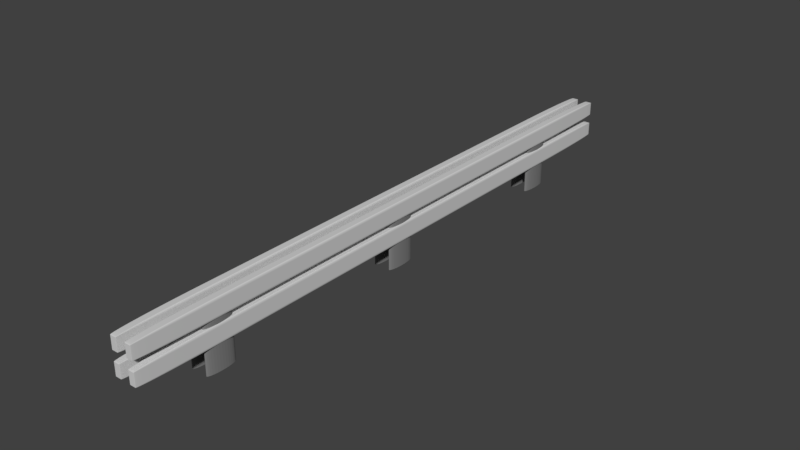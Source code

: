 # Source: Guard_Rail2.blend  (saved by Blender 2.79.0; exported with 4.5.12 LTS)
import bpy
from mathutils import Matrix  # noqa: F401  (used for matrix-valued properties, if any)

bpy.ops.wm.read_factory_settings(use_empty=True)
scene = bpy.context.scene
scene.name = 'Scene'

# ---- collections
col_collection_1 = bpy.data.collections.new('Collection 1'); scene.collection.children.link(col_collection_1)

# ---- materials (node trees are filled in below, after node groups)
mat_material = bpy.data.materials.new('Material')
mat_material.alpha_threshold = 0.0
mat_material.use_transparent_shadow = False
mat_material.diffuse_color = (0.6514, 0.6514, 0.6514, 1.0)
mat_material.roughness = 0.5
mat_material.specular_intensity = 0.4971
mat_material.line_color = (0.0, 0.0, 0.0, 1.0)
mat_material_001 = bpy.data.materials.new('Material.001')
mat_material_001.alpha_threshold = 0.0
mat_material_001.use_transparent_shadow = False
mat_material_001.diffuse_color = (0.2159, 0.2159, 0.2159, 1.0)
mat_material_001.roughness = 0.5

# ---- material node trees

# ---- world
world_world = bpy.data.worlds.new('World'); scene.world = world_world
world_world.color = (0.05088, 0.05088, 0.05088)
world_world.use_sun_shadow = False
world_world.sun_shadow_jitter_overblur = 0.0
world_world.cycles.sampling_method = 'MANUAL'

# ---- meshes
me_cube_003 = bpy.data.meshes.new('Cube.003')
me_cube_003.from_pydata([(1.0, 1.0, -1.0), (1.0, -1.0, -1.0), (-1.0, -1.0, -1.0), (-1.0, 1.0, -1.0), (1.0, 1.0, 1.0), (1.0, -1.0, 1.0), (-1.0, -1.0, 1.0), (-1.0, 1.0, 1.0), (1.0, 1.0, 0.0), (1.0, -1.0, 0.0), (-1.0, -1.0, 0.0), (-1.0, 1.0, 0.0), (1.0, 1.0, 1.558), (1.0, -1.0, 1.558), (-1.0, -1.0, 1.558), (-1.0, 1.0, 1.558), (1.0, 1.0, 3.558), (1.0, -1.0, 3.558), (-1.0, -1.0, 3.558), (-1.0, 1.0, 3.558), (1.0, 1.0, 2.558), (1.0, -1.0, 2.558), (-1.0, -1.0, 2.558), (-1.0, 1.0, 2.558), (1.0, -3.007, -1.0), (1.0, -5.007, -1.0), (-1.0, -5.007, -1.0), (-1.0, -3.007, -1.0), (1.0, -3.007, 1.0), (1.0, -5.007, 1.0), (-1.0, -5.007, 1.0), (-1.0, -3.007, 1.0), (1.0, -3.007, 0.0), (1.0, -5.007, 0.0), (-1.0, -5.007, 0.0), (-1.0, -3.007, 0.0), (1.0, -3.007, 1.558), (1.0, -5.007, 1.558), (-1.0, -5.007, 1.558), (-1.0, -3.007, 1.558), (1.0, -3.007, 3.558), (1.0, -5.007, 3.558), (-1.0, -5.007, 3.558), (-1.0, -3.007, 3.558), (1.0, -3.007, 2.558), (1.0, -5.007, 2.558), (-1.0, -5.007, 2.558), (-1.0, -3.007, 2.558)], [], [(0, 1, 2, 3), (4, 7, 6, 5), (8, 4, 5, 9), (9, 5, 6, 10), (10, 6, 7, 11), (8, 0, 3, 11), (4, 8, 11, 7), (2, 10, 11, 3), (1, 9, 10, 2), (0, 8, 9, 1), (12, 13, 14, 15), (16, 19, 18, 17), (20, 16, 17, 21), (21, 17, 18, 22), (22, 18, 19, 23), (20, 12, 15, 23), (16, 20, 23, 19), (14, 22, 23, 15), (13, 21, 22, 14), (12, 20, 21, 13), (24, 25, 26, 27), (28, 31, 30, 29), (32, 28, 29, 33), (33, 29, 30, 34), (34, 30, 31, 35), (32, 24, 27, 35), (28, 32, 35, 31), (26, 34, 35, 27), (25, 33, 34, 26), (24, 32, 33, 25), (36, 37, 38, 39), (40, 43, 42, 41), (44, 40, 41, 45), (45, 41, 42, 46), (46, 42, 43, 47), (44, 36, 39, 47), (40, 44, 47, 43), (38, 46, 47, 39), (37, 45, 46, 38), (36, 44, 45, 37)])
me_cube_003.materials.append(mat_material)
me_cube_003.use_remesh_preserve_volume = False
me_cube_003.use_remesh_preserve_attributes = False
me_cube_003.use_mirror_vertex_groups = False
me_cube_003.update()
me_cylinder_003 = bpy.data.meshes.new('Cylinder.003')
me_cylinder_003.from_pydata([(0.0, 1.0, -1.0), (0.0, 1.0, 1.0), (0.1951, 0.9808, -1.0), (0.1951, 0.9808, 1.0), (0.3827, 0.9239, -1.0), (0.3827, 0.9239, 1.0), (0.5556, 0.8315, -1.0), (0.5556, 0.8315, 1.0), (0.7071, 0.7071, -1.0), (0.7071, 0.7071, 1.0), (0.8315, 0.5556, -1.0), (0.8315, 0.5556, 1.0), (0.9239, 0.3827, -1.0), (0.9239, 0.3827, 1.0), (0.9808, 0.1951, -1.0), (0.9808, 0.1951, 1.0), (1.0, 7.55e-08, -1.0), (1.0, 7.55e-08, 1.0), (0.9808, -0.1951, -1.0), (0.9808, -0.1951, 1.0), (0.9239, -0.3827, -1.0), (0.9239, -0.3827, 1.0), (0.8315, -0.5556, -1.0), (0.8315, -0.5556, 1.0), (0.7071, -0.7071, -1.0), (0.7071, -0.7071, 1.0), (0.5556, -0.8315, -1.0), (0.5556, -0.8315, 1.0), (0.3827, -0.9239, -1.0), (0.3827, -0.9239, 1.0), (0.1951, -0.9808, -1.0), (0.1951, -0.9808, 1.0), (-3.258e-07, -1.0, -1.0), (-3.258e-07, -1.0, 1.0), (-0.1951, -0.9808, -1.0), (-0.1951, -0.9808, 1.0), (-0.3827, -0.9239, -1.0), (-0.3827, -0.9239, 1.0), (-0.5556, -0.8315, -1.0), (-0.5556, -0.8315, 1.0), (-0.7071, -0.7071, -1.0), (-0.7071, -0.7071, 1.0), (-0.8315, -0.5556, -1.0), (-0.8315, -0.5556, 1.0), (-0.9239, -0.3827, -1.0), (-0.9239, -0.3827, 1.0), (-0.9808, -0.1951, -1.0), (-0.9808, -0.1951, 1.0), (-1.0, 9.656e-07, -1.0), (-1.0, 9.656e-07, 1.0), (-0.9808, 0.1951, -1.0), (-0.9808, 0.1951, 1.0), (-0.9239, 0.3827, -1.0), (-0.9239, 0.3827, 1.0), (-0.8315, 0.5556, -1.0), (-0.8315, 0.5556, 1.0), (-0.7071, 0.7071, -1.0), (-0.7071, 0.7071, 1.0), (-0.5556, 0.8315, -1.0), (-0.5556, 0.8315, 1.0), (-0.3827, 0.9239, -1.0), (-0.3827, 0.9239, 1.0), (-0.1951, 0.9808, -1.0), (-0.1951, 0.9808, 1.0), (-28.65, 1.0, -1.0), (-28.65, 1.0, 1.0), (-28.45, 0.9808, -1.0), (-28.45, 0.9808, 1.0), (-28.27, 0.9239, -1.0), (-28.27, 0.9239, 1.0), (-28.09, 0.8315, -1.0), (-28.09, 0.8315, 1.0), (-27.94, 0.7071, -1.0), (-27.94, 0.7071, 1.0), (-27.82, 0.5556, -1.0), (-27.82, 0.5556, 1.0), (-27.73, 0.3827, -1.0), (-27.73, 0.3827, 1.0), (-27.67, 0.1951, -1.0), (-27.67, 0.1951, 1.0), (-27.65, 7.55e-08, -1.0), (-27.65, 7.55e-08, 1.0), (-27.67, -0.1951, -1.0), (-27.67, -0.1951, 1.0), (-27.73, -0.3827, -1.0), (-27.73, -0.3827, 1.0), (-27.82, -0.5556, -1.0), (-27.82, -0.5556, 1.0), (-27.94, -0.7071, -1.0), (-27.94, -0.7071, 1.0), (-28.09, -0.8315, -1.0), (-28.09, -0.8315, 1.0), (-28.27, -0.9239, -1.0), (-28.27, -0.9239, 1.0), (-28.45, -0.9808, -1.0), (-28.45, -0.9808, 1.0), (-28.65, -1.0, -1.0), (-28.65, -1.0, 1.0), (-28.84, -0.9808, -1.0), (-28.84, -0.9808, 1.0), (-29.03, -0.9239, -1.0), (-29.03, -0.9239, 1.0), (-29.21, -0.8315, -1.0), (-29.21, -0.8315, 1.0), (-29.36, -0.7071, -1.0), (-29.36, -0.7071, 1.0), (-29.48, -0.5556, -1.0), (-29.48, -0.5556, 1.0), (-29.57, -0.3827, -1.0), (-29.57, -0.3827, 1.0), (-29.63, -0.1951, -1.0), (-29.63, -0.1951, 1.0), (-29.65, 9.656e-07, -1.0), (-29.65, 9.656e-07, 1.0), (-29.63, 0.1951, -1.0), (-29.63, 0.1951, 1.0), (-29.57, 0.3827, -1.0), (-29.57, 0.3827, 1.0), (-29.48, 0.5556, -1.0), (-29.48, 0.5556, 1.0), (-29.36, 0.7071, -1.0), (-29.36, 0.7071, 1.0), (-29.21, 0.8315, -1.0), (-29.21, 0.8315, 1.0), (-29.03, 0.9239, -1.0), (-29.03, 0.9239, 1.0), (-28.84, 0.9808, -1.0), (-28.84, 0.9808, 1.0), (-14.34, 1.0, -1.0), (-14.34, 1.0, 1.0), (-14.15, 0.9808, -1.0), (-14.15, 0.9808, 1.0), (-13.96, 0.9239, -1.0), (-13.96, 0.9239, 1.0), (-13.79, 0.8315, -1.0), (-13.79, 0.8315, 1.0), (-13.63, 0.7071, -1.0), (-13.63, 0.7071, 1.0), (-13.51, 0.5556, -1.0), (-13.51, 0.5556, 1.0), (-13.42, 0.3827, -1.0), (-13.42, 0.3827, 1.0), (-13.36, 0.1951, -1.0), (-13.36, 0.1951, 1.0), (-13.34, 7.55e-08, -1.0), (-13.34, 7.55e-08, 1.0), (-13.36, -0.1951, -1.0), (-13.36, -0.1951, 1.0), (-13.42, -0.3827, -1.0), (-13.42, -0.3827, 1.0), (-13.51, -0.5556, -1.0), (-13.51, -0.5556, 1.0), (-13.63, -0.7071, -1.0), (-13.63, -0.7071, 1.0), (-13.79, -0.8315, -1.0), (-13.79, -0.8315, 1.0), (-13.96, -0.9239, -1.0), (-13.96, -0.9239, 1.0), (-14.15, -0.9808, -1.0), (-14.15, -0.9808, 1.0), (-14.34, -1.0, -1.0), (-14.34, -1.0, 1.0), (-14.54, -0.9808, -1.0), (-14.54, -0.9808, 1.0), (-14.72, -0.9239, -1.0), (-14.72, -0.9239, 1.0), (-14.9, -0.8315, -1.0), (-14.9, -0.8315, 1.0), (-15.05, -0.7071, -1.0), (-15.05, -0.7071, 1.0), (-15.17, -0.5556, -1.0), (-15.17, -0.5556, 1.0), (-15.27, -0.3827, -1.0), (-15.27, -0.3827, 1.0), (-15.32, -0.1951, -1.0), (-15.32, -0.1951, 1.0), (-15.34, 9.656e-07, -1.0), (-15.34, 9.656e-07, 1.0), (-15.32, 0.1951, -1.0), (-15.32, 0.1951, 1.0), (-15.27, 0.3827, -1.0), (-15.27, 0.3827, 1.0), (-15.17, 0.5556, -1.0), (-15.17, 0.5556, 1.0), (-15.05, 0.7071, -1.0), (-15.05, 0.7071, 1.0), (-14.9, 0.8315, -1.0), (-14.9, 0.8315, 1.0), (-14.72, 0.9239, -1.0), (-14.72, 0.9239, 1.0), (-14.54, 0.9808, -1.0), (-14.54, 0.9808, 1.0), (-5.625e-08, -4.251, -1.0), (-5.625e-08, -4.251, 1.0), (0.1951, -4.271, -1.0), (0.1951, -4.271, 1.0), (0.3827, -4.328, -1.0), (0.3827, -4.328, 1.0), (0.5556, -4.42, -1.0), (0.5556, -4.42, 1.0), (0.7071, -4.544, -1.0), (0.7071, -4.544, 1.0), (0.8315, -4.696, -1.0), (0.8315, -4.696, 1.0), (0.9239, -4.869, -1.0), (0.9239, -4.869, 1.0), (0.9808, -5.056, -1.0), (0.9808, -5.056, 1.0), (1.0, -5.251, -1.0), (1.0, -5.251, 1.0), (0.9808, -5.446, -1.0), (0.9808, -5.446, 1.0), (0.9239, -5.634, -1.0), (0.9239, -5.634, 1.0), (0.8315, -5.807, -1.0), (0.8315, -5.807, 1.0), (0.7071, -5.958, -1.0), (0.7071, -5.958, 1.0), (0.5556, -6.083, -1.0), (0.5556, -6.083, 1.0), (0.3827, -6.175, -1.0), (0.3827, -6.175, 1.0), (0.1951, -6.232, -1.0), (0.1951, -6.232, 1.0), (-2.696e-07, -6.251, -1.0), (-2.696e-07, -6.251, 1.0), (-0.1951, -6.232, -1.0), (-0.1951, -6.232, 1.0), (-0.3827, -6.175, -1.0), (-0.3827, -6.175, 1.0), (-0.5556, -6.083, -1.0), (-0.5556, -6.083, 1.0), (-0.7071, -5.958, -1.0), (-0.7071, -5.958, 1.0), (-0.8315, -5.807, -1.0), (-0.8315, -5.807, 1.0), (-0.9239, -5.634, -1.0), (-0.9239, -5.634, 1.0), (-0.9808, -5.446, -1.0), (-0.9808, -5.446, 1.0), (-1.0, -5.251, -1.0), (-1.0, -5.251, 1.0), (-0.9808, -5.056, -1.0), (-0.9808, -5.056, 1.0), (-0.9239, -4.869, -1.0), (-0.9239, -4.869, 1.0), (-0.8315, -4.696, -1.0), (-0.8315, -4.696, 1.0), (-0.7071, -4.544, -1.0), (-0.7071, -4.544, 1.0), (-0.5556, -4.42, -1.0), (-0.5556, -4.42, 1.0), (-0.3827, -4.328, -1.0), (-0.3827, -4.328, 1.0), (-0.1951, -4.271, -1.0), (-0.1951, -4.271, 1.0), (-14.34, -4.251, -1.0), (-14.34, -4.251, 1.0), (-14.15, -4.271, -1.0), (-14.15, -4.271, 1.0), (-13.96, -4.328, -1.0), (-13.96, -4.328, 1.0), (-13.79, -4.42, -1.0), (-13.79, -4.42, 1.0), (-13.63, -4.544, -1.0), (-13.63, -4.544, 1.0), (-13.51, -4.696, -1.0), (-13.51, -4.696, 1.0), (-13.42, -4.869, -1.0), (-13.42, -4.869, 1.0), (-13.36, -5.056, -1.0), (-13.36, -5.056, 1.0), (-13.34, -5.251, -1.0), (-13.34, -5.251, 1.0), (-13.36, -5.446, -1.0), (-13.36, -5.446, 1.0), (-13.42, -5.634, -1.0), (-13.42, -5.634, 1.0), (-13.51, -5.807, -1.0), (-13.51, -5.807, 1.0), (-13.63, -5.958, -1.0), (-13.63, -5.958, 1.0), (-13.79, -6.083, -1.0), (-13.79, -6.083, 1.0), (-13.96, -6.175, -1.0), (-13.96, -6.175, 1.0), (-14.15, -6.232, -1.0), (-14.15, -6.232, 1.0), (-14.34, -6.251, -1.0), (-14.34, -6.251, 1.0), (-14.54, -6.232, -1.0), (-14.54, -6.232, 1.0), (-14.72, -6.175, -1.0), (-14.72, -6.175, 1.0), (-14.9, -6.083, -1.0), (-14.9, -6.083, 1.0), (-15.05, -5.958, -1.0), (-15.05, -5.958, 1.0), (-15.17, -5.807, -1.0), (-15.17, -5.807, 1.0), (-15.27, -5.634, -1.0), (-15.27, -5.634, 1.0), (-15.32, -5.446, -1.0), (-15.32, -5.446, 1.0), (-15.34, -5.251, -1.0), (-15.34, -5.251, 1.0), (-15.32, -5.056, -1.0), (-15.32, -5.056, 1.0), (-15.27, -4.869, -1.0), (-15.27, -4.869, 1.0), (-15.17, -4.696, -1.0), (-15.17, -4.696, 1.0), (-15.05, -4.544, -1.0), (-15.05, -4.544, 1.0), (-14.9, -4.42, -1.0), (-14.9, -4.42, 1.0), (-14.72, -4.328, -1.0), (-14.72, -4.328, 1.0), (-14.54, -4.271, -1.0), (-14.54, -4.271, 1.0), (-28.65, -4.251, -1.0), (-28.65, -4.251, 1.0), (-28.45, -4.271, -1.0), (-28.45, -4.271, 1.0), (-28.27, -4.328, -1.0), (-28.27, -4.328, 1.0), (-28.09, -4.42, -1.0), (-28.09, -4.42, 1.0), (-27.94, -4.544, -1.0), (-27.94, -4.544, 1.0), (-27.82, -4.696, -1.0), (-27.82, -4.696, 1.0), (-27.73, -4.869, -1.0), (-27.73, -4.869, 1.0), (-27.67, -5.056, -1.0), (-27.67, -5.056, 1.0), (-27.65, -5.251, -1.0), (-27.65, -5.251, 1.0), (-27.67, -5.446, -1.0), (-27.67, -5.446, 1.0), (-27.73, -5.634, -1.0), (-27.73, -5.634, 1.0), (-27.82, -5.807, -1.0), (-27.82, -5.807, 1.0), (-27.94, -5.958, -1.0), (-27.94, -5.958, 1.0), (-28.09, -6.083, -1.0), (-28.09, -6.083, 1.0), (-28.27, -6.175, -1.0), (-28.27, -6.175, 1.0), (-28.45, -6.232, -1.0), (-28.45, -6.232, 1.0), (-28.65, -6.251, -1.0), (-28.65, -6.251, 1.0), (-28.84, -6.232, -1.0), (-28.84, -6.232, 1.0), (-29.03, -6.175, -1.0), (-29.03, -6.175, 1.0), (-29.21, -6.083, -1.0), (-29.21, -6.083, 1.0), (-29.36, -5.958, -1.0), (-29.36, -5.958, 1.0), (-29.48, -5.807, -1.0), (-29.48, -5.807, 1.0), (-29.57, -5.634, -1.0), (-29.57, -5.634, 1.0), (-29.63, -5.446, -1.0), (-29.63, -5.446, 1.0), (-29.65, -5.251, -1.0), (-29.65, -5.251, 1.0), (-29.63, -5.056, -1.0), (-29.63, -5.056, 1.0), (-29.57, -4.869, -1.0), (-29.57, -4.869, 1.0), (-29.48, -4.696, -1.0), (-29.48, -4.696, 1.0), (-29.36, -4.544, -1.0), (-29.36, -4.544, 1.0), (-29.21, -4.42, -1.0), (-29.21, -4.42, 1.0), (-29.03, -4.328, -1.0), (-29.03, -4.328, 1.0), (-28.84, -4.271, -1.0), (-28.84, -4.271, 1.0)], [], [(0, 1, 3, 2), (2, 3, 5, 4), (4, 5, 7, 6), (6, 7, 9, 8), (8, 9, 11, 10), (10, 11, 13, 12), (12, 13, 15, 14), (14, 15, 17, 16), (16, 17, 19, 18), (18, 19, 21, 20), (20, 21, 23, 22), (22, 23, 25, 24), (24, 25, 27, 26), (26, 27, 29, 28), (28, 29, 31, 30), (30, 31, 33, 32), (32, 33, 35, 34), (34, 35, 37, 36), (36, 37, 39, 38), (38, 39, 41, 40), (40, 41, 43, 42), (42, 43, 45, 44), (44, 45, 47, 46), (46, 47, 49, 48), (48, 49, 51, 50), (50, 51, 53, 52), (52, 53, 55, 54), (54, 55, 57, 56), (56, 57, 59, 58), (58, 59, 61, 60), (3, 1, 63, 61, 59, 57, 55, 53, 51, 49, 47, 45, 43, 41, 39, 37, 35, 33, 31, 29, 27, 25, 23, 21, 19, 17, 15, 13, 11, 9, 7, 5), (60, 61, 63, 62), (62, 63, 1, 0), (0, 2, 4, 6, 8, 10, 12, 14, 16, 18, 20, 22, 24, 26, 28, 30, 32, 34, 36, 38, 40, 42, 44, 46, 48, 50, 52, 54, 56, 58, 60, 62), (64, 65, 67, 66), (66, 67, 69, 68), (68, 69, 71, 70), (70, 71, 73, 72), (72, 73, 75, 74), (74, 75, 77, 76), (76, 77, 79, 78), (78, 79, 81, 80), (80, 81, 83, 82), (82, 83, 85, 84), (84, 85, 87, 86), (86, 87, 89, 88), (88, 89, 91, 90), (90, 91, 93, 92), (92, 93, 95, 94), (94, 95, 97, 96), (96, 97, 99, 98), (98, 99, 101, 100), (100, 101, 103, 102), (102, 103, 105, 104), (104, 105, 107, 106), (106, 107, 109, 108), (108, 109, 111, 110), (110, 111, 113, 112), (112, 113, 115, 114), (114, 115, 117, 116), (116, 117, 119, 118), (118, 119, 121, 120), (120, 121, 123, 122), (122, 123, 125, 124), (67, 65, 127, 125, 123, 121, 119, 117, 115, 113, 111, 109, 107, 105, 103, 101, 99, 97, 95, 93, 91, 89, 87, 85, 83, 81, 79, 77, 75, 73, 71, 69), (124, 125, 127, 126), (126, 127, 65, 64), (64, 66, 68, 70, 72, 74, 76, 78, 80, 82, 84, 86, 88, 90, 92, 94, 96, 98, 100, 102, 104, 106, 108, 110, 112, 114, 116, 118, 120, 122, 124, 126), (128, 129, 131, 130), (130, 131, 133, 132), (132, 133, 135, 134), (134, 135, 137, 136), (136, 137, 139, 138), (138, 139, 141, 140), (140, 141, 143, 142), (142, 143, 145, 144), (144, 145, 147, 146), (146, 147, 149, 148), (148, 149, 151, 150), (150, 151, 153, 152), (152, 153, 155, 154), (154, 155, 157, 156), (156, 157, 159, 158), (158, 159, 161, 160), (160, 161, 163, 162), (162, 163, 165, 164), (164, 165, 167, 166), (166, 167, 169, 168), (168, 169, 171, 170), (170, 171, 173, 172), (172, 173, 175, 174), (174, 175, 177, 176), (176, 177, 179, 178), (178, 179, 181, 180), (180, 181, 183, 182), (182, 183, 185, 184), (184, 185, 187, 186), (186, 187, 189, 188), (131, 129, 191, 189, 187, 185, 183, 181, 179, 177, 175, 173, 171, 169, 167, 165, 163, 161, 159, 157, 155, 153, 151, 149, 147, 145, 143, 141, 139, 137, 135, 133), (188, 189, 191, 190), (190, 191, 129, 128), (128, 130, 132, 134, 136, 138, 140, 142, 144, 146, 148, 150, 152, 154, 156, 158, 160, 162, 164, 166, 168, 170, 172, 174, 176, 178, 180, 182, 184, 186, 188, 190), (192, 193, 195, 194), (194, 195, 197, 196), (196, 197, 199, 198), (198, 199, 201, 200), (200, 201, 203, 202), (202, 203, 205, 204), (204, 205, 207, 206), (206, 207, 209, 208), (208, 209, 211, 210), (210, 211, 213, 212), (212, 213, 215, 214), (214, 215, 217, 216), (216, 217, 219, 218), (218, 219, 221, 220), (220, 221, 223, 222), (222, 223, 225, 224), (224, 225, 227, 226), (226, 227, 229, 228), (228, 229, 231, 230), (230, 231, 233, 232), (232, 233, 235, 234), (234, 235, 237, 236), (236, 237, 239, 238), (238, 239, 241, 240), (240, 241, 243, 242), (242, 243, 245, 244), (244, 245, 247, 246), (246, 247, 249, 248), (248, 249, 251, 250), (250, 251, 253, 252), (195, 193, 255, 253, 251, 249, 247, 245, 243, 241, 239, 237, 235, 233, 231, 229, 227, 225, 223, 221, 219, 217, 215, 213, 211, 209, 207, 205, 203, 201, 199, 197), (252, 253, 255, 254), (254, 255, 193, 192), (192, 194, 196, 198, 200, 202, 204, 206, 208, 210, 212, 214, 216, 218, 220, 222, 224, 226, 228, 230, 232, 234, 236, 238, 240, 242, 244, 246, 248, 250, 252, 254), (256, 257, 259, 258), (258, 259, 261, 260), (260, 261, 263, 262), (262, 263, 265, 264), (264, 265, 267, 266), (266, 267, 269, 268), (268, 269, 271, 270), (270, 271, 273, 272), (272, 273, 275, 274), (274, 275, 277, 276), (276, 277, 279, 278), (278, 279, 281, 280), (280, 281, 283, 282), (282, 283, 285, 284), (284, 285, 287, 286), (286, 287, 289, 288), (288, 289, 291, 290), (290, 291, 293, 292), (292, 293, 295, 294), (294, 295, 297, 296), (296, 297, 299, 298), (298, 299, 301, 300), (300, 301, 303, 302), (302, 303, 305, 304), (304, 305, 307, 306), (306, 307, 309, 308), (308, 309, 311, 310), (310, 311, 313, 312), (312, 313, 315, 314), (314, 315, 317, 316), (259, 257, 319, 317, 315, 313, 311, 309, 307, 305, 303, 301, 299, 297, 295, 293, 291, 289, 287, 285, 283, 281, 279, 277, 275, 273, 271, 269, 267, 265, 263, 261), (316, 317, 319, 318), (318, 319, 257, 256), (256, 258, 260, 262, 264, 266, 268, 270, 272, 274, 276, 278, 280, 282, 284, 286, 288, 290, 292, 294, 296, 298, 300, 302, 304, 306, 308, 310, 312, 314, 316, 318), (320, 321, 323, 322), (322, 323, 325, 324), (324, 325, 327, 326), (326, 327, 329, 328), (328, 329, 331, 330), (330, 331, 333, 332), (332, 333, 335, 334), (334, 335, 337, 336), (336, 337, 339, 338), (338, 339, 341, 340), (340, 341, 343, 342), (342, 343, 345, 344), (344, 345, 347, 346), (346, 347, 349, 348), (348, 349, 351, 350), (350, 351, 353, 352), (352, 353, 355, 354), (354, 355, 357, 356), (356, 357, 359, 358), (358, 359, 361, 360), (360, 361, 363, 362), (362, 363, 365, 364), (364, 365, 367, 366), (366, 367, 369, 368), (368, 369, 371, 370), (370, 371, 373, 372), (372, 373, 375, 374), (374, 375, 377, 376), (376, 377, 379, 378), (378, 379, 381, 380), (323, 321, 383, 381, 379, 377, 375, 373, 371, 369, 367, 365, 363, 361, 359, 357, 355, 353, 351, 349, 347, 345, 343, 341, 339, 337, 335, 333, 331, 329, 327, 325), (380, 381, 383, 382), (382, 383, 321, 320), (320, 322, 324, 326, 328, 330, 332, 334, 336, 338, 340, 342, 344, 346, 348, 350, 352, 354, 356, 358, 360, 362, 364, 366, 368, 370, 372, 374, 376, 378, 380, 382)])
me_cylinder_003.materials.append(mat_material_001)
me_cylinder_003.materials.append(None)
me_cylinder_003.use_remesh_preserve_volume = False
me_cylinder_003.use_remesh_preserve_attributes = False
me_cylinder_003.use_mirror_vertex_groups = False
me_cylinder_003.update()

# ---- objects
ob_cube_003 = bpy.data.objects.new('Cube.003', me_cube_003)
ob_cylinder_003 = bpy.data.objects.new('Cylinder.003', me_cylinder_003)

# ---- transforms, parenting, visibility, modifiers, constraints
ob_cube_003.location = (0.08143, 0.0835, 0.2981)
ob_cube_003.rotation_euler = (0.0, -0.0, -1.571)
ob_cube_003.scale = (2.923, 0.03865, 0.08533)
ob_cube_003.lock_rotations_4d = False
ob_cube_003.empty_display_type = 'ARROWS'
ob_cube_003.lineart.crease_threshold = 0.0
_m = ob_cube_003.modifiers.new('Bevel', 'BEVEL')
_m.width = 0.285
_m.width_pct = 0.285
_m.segments = 50
_m.limit_method = 'NONE'
_m.spread = 0.0
ob_cylinder_003.location = (0.08224, -2.066, 0.2307)
ob_cylinder_003.rotation_euler = (0.0, -0.0, -1.571)
ob_cylinder_003.scale = (0.1431, 0.02949, 0.2511)
ob_cylinder_003.lineart.crease_threshold = 0.0

# ---- collection membership
col_collection_1.objects.link(ob_cube_003)
col_collection_1.objects.link(ob_cylinder_003)

# ---- scene / render settings (as saved in the file)
scene.frame_start = 1; scene.frame_end = 250; scene.frame_set(1)
scene.render.engine = 'BLENDER_EEVEE_NEXT'
scene.render.resolution_percentage = 50
scene.render.dither_intensity = 0.0
scene.cycles.use_denoising = False
scene.cycles.samples = 128
scene.cycles.sampling_pattern = 'TABULATED_SOBOL'
scene.cycles.use_adaptive_sampling = False
scene.cycles.use_light_tree = False
scene.cycles.blur_glossy = 0.0
scene.cycles.sample_clamp_indirect = 0.0
scene.view_settings.view_transform = 'Standard'
bpy.context.view_layer.update()

# ---- added for rendering (the .blend has no active camera and no usable light): camera, sun
cam_auto = bpy.data.cameras.new('AutoCamera')
cam_auto.lens = 50.0
cam_auto.sensor_width = 36.0
cam_auto.clip_end = 1000.0
ob_auto_camera = bpy.data.objects.new('AutoCamera', cam_auto)
scene.collection.objects.link(ob_auto_camera)
ob_auto_camera.location = (5.44725, -6.4484, 4.64525)
ob_auto_camera.rotation_euler = (1.09748, -7.21219e-08, 0.694738)
scene.camera = ob_auto_camera
light_auto_sun = bpy.data.lights.new('AutoSun', 'SUN')
light_auto_sun.energy = 3.0
light_auto_sun.angle = 0.0523599
ob_auto_sun = bpy.data.objects.new('AutoSun', light_auto_sun)
scene.collection.objects.link(ob_auto_sun)
ob_auto_sun.rotation_euler = (0.872665, 0.174533, 0.523599)
bpy.context.view_layer.update()
